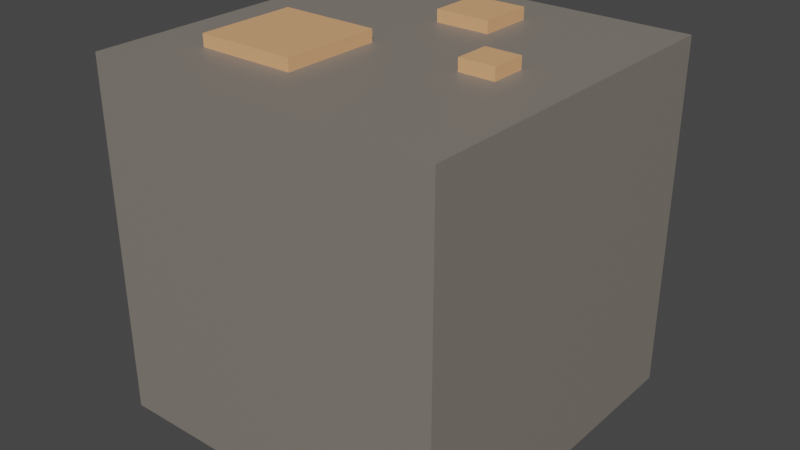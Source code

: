 # Source: rock_iron.blend  (saved by Blender 2.93.20; exported with 4.5.12 LTS)
import bpy
from mathutils import Matrix  # noqa: F401  (used for matrix-valued properties, if any)

bpy.ops.wm.read_factory_settings(use_empty=True)
scene = bpy.context.scene
scene.name = 'Scene'

# ---- collections
col_collection = bpy.data.collections.new('Collection'); scene.collection.children.link(col_collection)

# ---- materials (node trees are filled in below, after node groups)
mat_material_001 = bpy.data.materials.new('Material.001')
mat_material_001.use_transparent_shadow = False
mat_material_002 = bpy.data.materials.new('Material.002')
mat_material_002.use_transparent_shadow = False

# ---- material node trees
mat_material_001.use_nodes = True; mat_material_001.node_tree.nodes.clear()
_N = mat_material_001.node_tree.nodes; _L = mat_material_001.node_tree.links
n0 = _N.new('ShaderNodeBsdfPrincipled'); n0.name = 'Principled BSDF'; n0.location = (10, 300)
n0.distribution = 'GGX'
n0.subsurface_method = 'BURLEY'
n0.inputs[0].default_value = (0.2232, 0.1981, 0.1714, 1.0)
n0.inputs[3].default_value = 1.45
n0.inputs[27].default_value = (0.0, 0.0, 0.0, 1.0)
n0.inputs[28].default_value = 1.0
n1 = _N.new('ShaderNodeOutputMaterial'); n1.name = 'Material Output'; n1.location = (300, 300)
_L.new(n0.outputs[0], n1.inputs[0])
n1.is_active_output = True
mat_material_002.use_nodes = True; mat_material_002.node_tree.nodes.clear()
_N = mat_material_002.node_tree.nodes; _L = mat_material_002.node_tree.links
n0 = _N.new('ShaderNodeBsdfPrincipled'); n0.name = 'Principled BSDF'; n0.location = (10, 300)
n0.distribution = 'GGX'
n0.subsurface_method = 'BURLEY'
n0.inputs[0].default_value = (0.8, 0.4153, 0.2002, 1.0)
n0.inputs[3].default_value = 1.45
n0.inputs[27].default_value = (0.0, 0.0, 0.0, 1.0)
n0.inputs[28].default_value = 1.0
n1 = _N.new('ShaderNodeOutputMaterial'); n1.name = 'Material Output'; n1.location = (300, 300)
_L.new(n0.outputs[0], n1.inputs[0])
n1.is_active_output = True

# ---- world
world_world = bpy.data.worlds.new('World'); scene.world = world_world
world_world.use_nodes = True; world_world.node_tree.nodes.clear()
_N = world_world.node_tree.nodes; _L = world_world.node_tree.links
n0 = _N.new('ShaderNodeOutputWorld'); n0.name = 'World Output'; n0.location = (300, 300)
n1 = _N.new('ShaderNodeBackground'); n1.name = 'Background'; n1.location = (10, 300)
n1.inputs[0].default_value = (0.05088, 0.05088, 0.05088, 1.0)
_L.new(n1.outputs[0], n0.inputs[0])
n0.is_active_output = True
world_world.color = (0.05088, 0.05088, 0.05088)
world_world.use_sun_shadow = False
world_world.sun_shadow_jitter_overblur = 0.0

# ---- meshes
me_cube_001 = bpy.data.meshes.new('Cube.001')
me_cube_001.from_pydata([(-1.0, -1.0, 0.0), (-1.0, -1.0, 2.0), (-1.0, 1.0, 0.0), (-1.0, 1.0, 2.0), (1.0, -1.0, 0.0), (1.0, -1.0, 2.0), (1.0, 1.0, 0.0), (1.0, 1.0, 2.0), (-0.666, -0.6341, 2.0), (-0.666, -0.07553, 2.0), (-0.1074, -0.6341, 2.0), (-0.1074, -0.07553, 2.0), (-0.666, -0.6341, 2.068), (-0.666, -0.07553, 2.068), (-0.1074, -0.07553, 2.068), (-0.1074, -0.6341, 2.068), (0.4569, -0.1524, 2.0), (0.4569, 0.04853, 2.0), (0.6578, -0.1524, 2.0), (0.6578, 0.04853, 2.0), (0.4569, -0.1524, 2.068), (0.4569, 0.04853, 2.068), (0.6578, 0.04853, 2.068), (0.6578, -0.1524, 2.068), (-0.07276, 0.3757, 2.0), (-0.07276, 0.6855, 2.0), (0.237, 0.3757, 2.0), (0.237, 0.6855, 2.0), (-0.07276, 0.3757, 2.068), (-0.07276, 0.6855, 2.068), (0.237, 0.6855, 2.068), (0.237, 0.3757, 2.068)], [], [(0, 1, 3, 2), (2, 3, 7, 6), (6, 7, 5, 4), (4, 5, 1, 0), (2, 6, 4, 0), (7, 3, 1, 5), (11, 10, 8, 9), (14, 13, 12, 15), (10, 11, 14, 15), (9, 8, 12, 13), (8, 10, 15, 12), (11, 9, 13, 14), (19, 18, 16, 17), (22, 21, 20, 23), (18, 19, 22, 23), (17, 16, 20, 21), (16, 18, 23, 20), (19, 17, 21, 22), (27, 26, 24, 25), (30, 29, 28, 31), (26, 27, 30, 31), (25, 24, 28, 29), (24, 26, 31, 28), (27, 25, 29, 30)])
me_cube_001.polygons.foreach_set('material_index', [0, 0, 0, 0, 0, 0, 1, 1, 1, 1, 1, 1, 1, 1, 1, 1, 1, 1, 1, 1, 1, 1, 1, 1])
_uv = me_cube_001.uv_layers.new(name='UVMap')
_uv.uv.foreach_set('vector', [0.375, 0.0, 0.625, 0.0, 0.625, 0.25, 0.375, 0.25, 0.375, 0.25, 0.625, 0.25, 0.625, 0.5, 0.375, 0.5, 0.375, 0.5, 0.625, 0.5, 0.625, 0.75, 0.375, 0.75, 0.375, 0.75, 0.625, 0.75, 0.625, 1.0, 0.375, 1.0, 0.125, 0.5, 0.375, 0.5, 0.375, 0.75, 0.125, 0.75, 0.625, 0.5, 0.875, 0.5, 0.875, 0.75, 0.625, 0.75, 0.625, 0.5, 0.625, 0.75, 0.875, 0.75, 0.875, 0.5, 0.625, 0.5, 0.875, 0.5, 0.875, 0.75, 0.625, 0.75, 0.625, 0.75, 0.625, 0.5, 0.625, 0.5, 0.625, 0.75, 0.875, 0.5, 0.875, 0.75, 0.875, 0.75, 0.875, 0.5, 0.875, 0.75, 0.625, 0.75, 0.625, 0.75, 0.875, 0.75, 0.625, 0.5, 0.875, 0.5, 0.875, 0.5, 0.625, 0.5, 0.625, 0.5, 0.625, 0.75, 0.875, 0.75, 0.875, 0.5, 0.625, 0.5, 0.875, 0.5, 0.875, 0.75, 0.625, 0.75, 0.625, 0.75, 0.625, 0.5, 0.625, 0.5, 0.625, 0.75, 0.875, 0.5, 0.875, 0.75, 0.875, 0.75, 0.875, 0.5, 0.875, 0.75, 0.625, 0.75, 0.625, 0.75, 0.875, 0.75, 0.625, 0.5, 0.875, 0.5, 0.875, 0.5, 0.625, 0.5, 0.625, 0.5, 0.625, 0.75, 0.875, 0.75, 0.875, 0.5, 0.625, 0.5, 0.875, 0.5, 0.875, 0.75, 0.625, 0.75, 0.625, 0.75, 0.625, 0.5, 0.625, 0.5, 0.625, 0.75, 0.875, 0.5, 0.875, 0.75, 0.875, 0.75, 0.875, 0.5, 0.875, 0.75, 0.625, 0.75, 0.625, 0.75, 0.875, 0.75, 0.625, 0.5, 0.875, 0.5, 0.875, 0.5, 0.625, 0.5])
me_cube_001.materials.append(mat_material_001)
me_cube_001.materials.append(mat_material_002)
me_cube_001.use_remesh_fix_poles = True
me_cube_001.use_remesh_preserve_attributes = False
me_cube_001.update()

# ---- objects
ob_cube = bpy.data.objects.new('Cube', me_cube_001)

# ---- transforms, parenting, visibility, modifiers, constraints
ob_cube.location = (0.0, 0.0, 0.0)

# ---- collection membership
col_collection.objects.link(ob_cube)

# ---- scene / render settings (as saved in the file)
scene.frame_start = 1; scene.frame_end = 250; scene.frame_set(1)
scene.render.engine = 'BLENDER_EEVEE_NEXT'
scene.cycles.use_denoising = False
scene.cycles.samples = 128
scene.cycles.sampling_pattern = 'TABULATED_SOBOL'
scene.cycles.use_adaptive_sampling = False
scene.cycles.use_light_tree = False
scene.view_settings.view_transform = 'Filmic'
bpy.context.view_layer.update()

# ---- added for rendering (the .blend has no active camera and no usable light): camera, sun
cam_auto = bpy.data.cameras.new('AutoCamera')
cam_auto.lens = 50.0
cam_auto.sensor_width = 36.0
cam_auto.clip_end = 1000.0
ob_auto_camera = bpy.data.objects.new('AutoCamera', cam_auto)
scene.collection.objects.link(ob_auto_camera)
ob_auto_camera.location = (3.24193, -3.89032, 3.62766)
ob_auto_camera.rotation_euler = (1.09748, -7.21219e-08, 0.694738)
scene.camera = ob_auto_camera
light_auto_sun = bpy.data.lights.new('AutoSun', 'SUN')
light_auto_sun.energy = 3.0
light_auto_sun.angle = 0.0523599
ob_auto_sun = bpy.data.objects.new('AutoSun', light_auto_sun)
scene.collection.objects.link(ob_auto_sun)
ob_auto_sun.rotation_euler = (0.872665, 0.174533, 0.523599)
bpy.context.view_layer.update()
